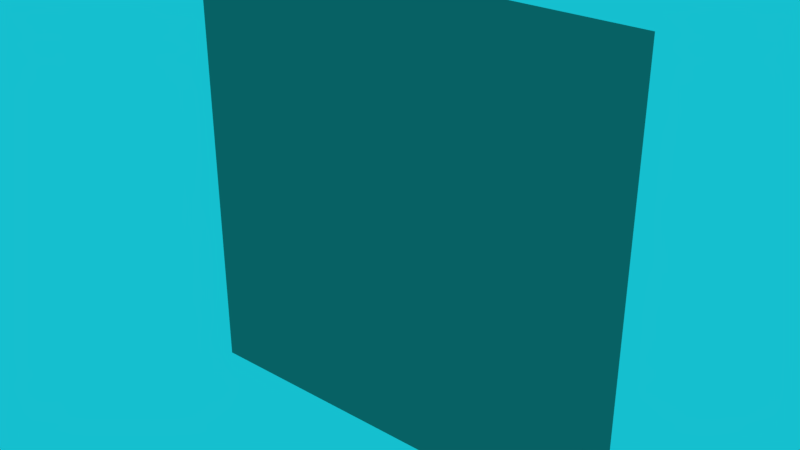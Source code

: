 # Source: triggers.blend  (saved by Blender 2.79.0; exported with 4.5.12 LTS)
import bpy
from mathutils import Matrix  # noqa: F401  (used for matrix-valued properties, if any)

bpy.ops.wm.read_factory_settings(use_empty=True)
scene = bpy.context.scene
scene.name = 'Scene'

# ---- collections
col_collection_1 = bpy.data.collections.new('Collection 1'); scene.collection.children.link(col_collection_1)

# ---- materials (node trees are filled in below, after node groups)
mat_grid = bpy.data.materials.new('grid')
mat_grid.alpha_threshold = 0.0
mat_grid.use_transparent_shadow = False
mat_grid.diffuse_color = (0.2668, 0.2297, 0.2025, 1.0)
mat_grid.roughness = 0.5

# ---- material node trees

# ---- world
world_world = bpy.data.worlds.new('World'); scene.world = world_world
world_world.color = (0.007662, 0.5243, 0.6267)
world_world.use_sun_shadow = False
world_world.sun_shadow_jitter_overblur = 0.0
world_world.cycles.sampling_method = 'MANUAL'

# ---- meshes
me_grid = bpy.data.meshes.new('grid')
me_grid.from_pydata([(-0.4979, -0.05545, -0.4979), (-0.4979, -0.05545, 0.4979), (-0.4979, 0.05545, -0.4979), (-0.4979, 0.05545, 0.4979), (0.4979, -0.05545, -0.4979), (0.4979, -0.05545, 0.4979), (0.4979, 0.05545, -0.4979), (0.4979, 0.05545, 0.4979)], [], [(0, 1, 3, 2), (2, 3, 7, 6), (6, 7, 5, 4), (4, 5, 1, 0), (2, 6, 4, 0), (7, 3, 1, 5)])
me_grid.materials.append(mat_grid)
me_grid.use_remesh_preserve_volume = False
me_grid.use_remesh_preserve_attributes = False
me_grid.use_mirror_vertex_groups = False
me_grid.update()

# ---- objects
ob_grid = bpy.data.objects.new('Grid', me_grid)

# ---- transforms, parenting, visibility, modifiers, constraints
ob_grid.location = (0.0, 0.0, 0.0)
ob_grid.lineart.crease_threshold = 0.0

# ---- collection membership
col_collection_1.objects.link(ob_grid)

# ---- scene / render settings (as saved in the file)
scene.frame_start = 1; scene.frame_end = 250; scene.frame_set(0)
scene.render.engine = 'BLENDER_EEVEE_NEXT'
scene.render.resolution_percentage = 50
scene.render.dither_intensity = 0.0
scene.cycles.use_denoising = False
scene.cycles.samples = 128
scene.cycles.sampling_pattern = 'TABULATED_SOBOL'
scene.cycles.use_adaptive_sampling = False
scene.cycles.use_light_tree = False
scene.cycles.blur_glossy = 0.0
scene.cycles.sample_clamp_indirect = 0.0
scene.view_settings.view_transform = 'Standard'
bpy.context.view_layer.update()

# ---- added for rendering (the .blend has no active camera): camera
cam_auto = bpy.data.cameras.new('AutoCamera')
cam_auto.lens = 50.0
cam_auto.sensor_width = 36.0
cam_auto.clip_end = 1000.0
ob_auto_camera = bpy.data.objects.new('AutoCamera', cam_auto)
scene.collection.objects.link(ob_auto_camera)
ob_auto_camera.location = (1.30696, -1.56835, 1.04556)
ob_auto_camera.rotation_euler = (1.09748, -7.21219e-08, 0.694738)
scene.camera = ob_auto_camera
bpy.context.view_layer.update()
